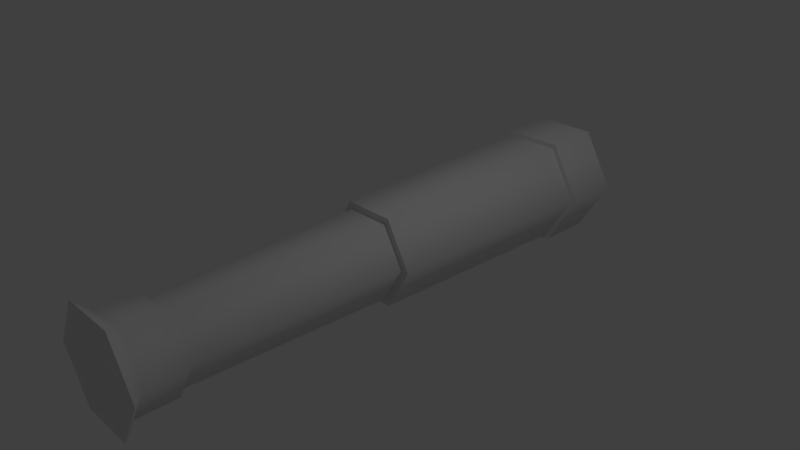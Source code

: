 # Source: telescope.blend  (saved by Blender 2.78.0; exported with 4.5.12 LTS)
import bpy
from mathutils import Matrix  # noqa: F401  (used for matrix-valued properties, if any)

bpy.ops.wm.read_factory_settings(use_empty=True)
scene = bpy.context.scene
scene.name = 'Scene'

# ---- collections
col_collection_1 = bpy.data.collections.new('Collection 1'); scene.collection.children.link(col_collection_1)

# ---- materials (node trees are filled in below, after node groups)
mat_material = bpy.data.materials.new('Material')
mat_material.alpha_threshold = 0.0
mat_material.use_transparent_shadow = False
mat_material.roughness = 0.5
mat_material.line_color = (0.0, 0.0, 0.0, 1.0)

# ---- material node trees

# ---- world
world_world = bpy.data.worlds.new('World'); scene.world = world_world
world_world.color = (0.05088, 0.05088, 0.05088)
world_world.use_sun_shadow = False
world_world.sun_shadow_jitter_overblur = 0.0
world_world.cycles.sampling_method = 'MANUAL'

# ---- cameras
cam_camera = bpy.data.cameras.new('Camera')
cam_camera.clip_end = 100.0
cam_camera.lens = 35.0
cam_camera.sensor_width = 32.0
cam_camera.sensor_height = 18.0
cam_camera.ortho_scale = 7.314
cam_camera.dof.focus_distance = 0.0
cam_camera.dof.aperture_fstop = 128.0

# ---- lights
light_lamp = bpy.data.lights.new('Lamp', 'POINT')
light_lamp.transmission_factor = 0.0
light_lamp.cutoff_distance = 30.0
light_lamp.energy = 100.0
light_lamp.shadow_buffer_clip_start = 1.001
light_lamp.shadow_soft_size = 0.1
light_lamp.shadow_maximum_resolution = 0.006
light_lamp.use_absolute_resolution = True

# ---- meshes
me_cylinder = bpy.data.meshes.new('Cylinder')
me_cylinder.from_pydata([(0.6121, 0.3534, 2.9), (2.285e-09, 0.7068, 2.9), (0.6121, -0.3534, 2.9), (-6.571e-08, -0.7068, 2.9), (-0.6121, -0.3534, 2.9), (-0.6121, 0.3534, 2.9), (-1.023e-08, 0.72, -1.0), (0.6235, 0.36, -1.0), (0.6235, -0.36, -1.0), (-7.318e-08, -0.72, -1.0), (-0.6235, -0.36, -1.0), (-0.6235, 0.36, -1.0), (1.154e-07, -0.5386, -4.002), (-0.4665, -0.2693, -4.002), (-0.4665, 0.2693, -4.002), (1.345e-08, 0.5387, -4.002), (0.4665, 0.2693, -4.002), (0.4665, -0.2693, -4.002), (1.56e-09, 0.6141, -4.0), (1.368e-07, 0.6141, -4.551), (-0.5318, 0.307, -4.0), (-0.5318, 0.307, -4.551), (1.178e-07, -0.6141, -4.0), (-0.5318, -0.307, -4.0), (0.5318, -0.307, -4.551), (2.53e-07, -0.6141, -4.551), (0.5318, 0.307, -4.551), (-0.5318, -0.307, -4.551), (0.5318, 0.307, -4.0), (0.5318, -0.307, -4.0), (1.158e-07, 0.4519, -4.552), (0.3913, 0.2259, -4.552), (-0.3913, 0.2259, -4.552), (-0.3913, -0.2259, -4.552), (2.191e-07, -0.4519, -4.552), (0.3913, -0.2259, -4.552), (-0.5342, -0.3084, -1.0), (-2.384e-11, -0.6169, -1.0), (-0.5342, 0.3084, -1.0), (-1.168e-07, 0.6169, -1.0), (0.5342, 0.3084, -1.0), (0.5342, -0.3084, -1.0), (-6.954e-09, 0.8, 2.2), (0.6928, 0.4, 2.2), (0.6928, -0.4, 2.2), (-7.689e-08, -0.8, 2.2), (-0.6928, -0.4, 2.2), (-0.6928, 0.4, 2.2), (-3.676e-09, 0.88, 2.2), (0.7621, 0.44, 2.2), (0.7621, -0.44, 2.2), (-8.061e-08, -0.88, 2.2), (-0.7621, -0.44, 2.2), (-0.7621, 0.44, 2.2), (1.158e-07, 0.7983, -4.722), (0.6913, 0.3991, -4.722), (-0.6913, 0.3991, -4.722), (-0.6913, -0.3991, -4.722), (2.668e-07, -0.7983, -4.722), (0.6913, -0.3991, -4.722), (0.7621, 0.44, 3.0), (-3.676e-09, 0.88, 3.0), (0.7621, -0.44, 3.0), (-8.061e-08, -0.88, 3.0), (-0.7621, -0.44, 3.0), (-0.7621, 0.44, 3.0), (0.0, -6.398e-08, 3.0)], [], [(6, 7, 8, 9, 10, 11), (30, 31, 35, 34, 33, 32), (22, 23, 27, 25), (21, 19, 54, 56), (12, 37, 36, 13), (29, 22, 25, 24), (13, 36, 38, 14), (20, 18, 19, 21), (14, 38, 39, 15), (18, 28, 26, 19), (15, 39, 40, 16), (27, 21, 56, 57), (16, 40, 41, 17), (23, 20, 21, 27), (24, 25, 58, 59), (17, 41, 37, 12), (19, 26, 55, 54), (28, 29, 24, 26), (26, 24, 59, 55), (25, 27, 57, 58), (22, 29, 28, 18, 20, 23), (11, 47, 42, 6), (10, 46, 47, 11), (9, 45, 46, 10), (8, 44, 45, 9), (7, 43, 44, 8), (6, 42, 43, 7), (48, 61, 60, 49), (49, 60, 62, 50), (50, 62, 63, 51), (51, 63, 64, 52), (52, 64, 65, 53), (53, 65, 61, 48), (53, 48, 49, 50, 51, 52), (31, 30, 54, 55), (30, 32, 56, 54), (32, 33, 57, 56), (33, 34, 58, 57), (34, 35, 59, 58), (35, 31, 55, 59), (0, 66, 2), (1, 0, 60, 61), (0, 2, 62, 60), (2, 3, 63, 62), (3, 4, 64, 63), (4, 5, 65, 64), (5, 1, 61, 65), (4, 66, 5), (5, 66, 1), (2, 66, 3), (1, 66, 0), (3, 66, 4)])
me_cylinder.polygons.foreach_set('use_smooth', [0, 0, 1, 1, 1, 1, 1, 1, 1, 1, 1, 1, 1, 1, 1, 1, 1, 1, 1, 1, 0, 1, 1, 1, 1, 1, 1, 1, 1, 1, 1, 1, 1, 0, 1, 1, 1, 1, 1, 1, 1, 1, 1, 1, 1, 1, 1, 1, 1, 1, 1, 1])
_k = set([(0, 1), (0, 2), (1, 5), (2, 3), (3, 4), (4, 5), (30, 31), (30, 32), (31, 35), (32, 33), (33, 34), (34, 35), (54, 55), (54, 56), (55, 59), (56, 57), (57, 58), (58, 59), (60, 61), (60, 62), (61, 65), (62, 63), (63, 64), (64, 65)])
me_cylinder.attributes.new('sharp_edge', 'BOOLEAN', 'EDGE').data.foreach_set('value', [ (min(e.vertices), max(e.vertices)) in _k for e in me_cylinder.edges])
_uv = me_cylinder.uv_layers.new(name='UVMap')
_uv.uv.foreach_set('vector', [0.4375, 0.3594, 0.5, 0.2656, 0.6094, 0.2656, 0.6719, 0.3594, 0.6094, 0.4531, 0.5, 0.4531, 0.7031, 0.5, 0.75, 0.4219, 0.8438, 0.4219, 0.8906, 0.5, 0.8438, 0.5781, 0.75, 0.5781, 0.1719, 0.07812, 0.09375, 0.07812, 0.09375, 0.0, 0.1719, 0.0, 0.7656, 0.2812, 0.875, 0.2812, 0.9062, 0.3281, 0.7344, 0.3281, 0.2031, 0.1094, 0.2031, 0.5156, 0.1094, 0.5156, 0.1094, 0.1094, 0.25, 0.07812, 0.1719, 0.07812, 0.1719, 0.0, 0.25, 0.0, 0.1094, 0.1094, 0.1094, 0.5156, 0.01562, 0.5156, 0.01562, 0.1094, 0.09375, 0.07812, 0.1719, 0.07812, 0.1719, 0.0, 0.09375, 0.0, 0.1094, 0.1094, 0.1094, 0.5156, 0.2031, 0.5156, 0.2031, 0.1094, 0.1719, 0.07812, 0.25, 0.07812, 0.25, 0.0, 0.1719, 0.0, 0.2031, 0.1094, 0.2031, 0.5156, 0.2969, 0.5156, 0.2969, 0.1094, 0.875, 0.0625, 0.7656, 0.0625, 0.7344, 0.01562, 0.9062, 0.01562, 0.2969, 0.1094, 0.2969, 0.5156, 0.3906, 0.5156, 0.3906, 0.1094, 0.09375, 0.07812, 0.01562, 0.07812, 0.01562, 0.0, 0.09375, 0.0, 0.875, 0.2812, 0.9375, 0.1719, 1.0, 0.1719, 0.9062, 0.3281, 0.2969, 0.1094, 0.2969, 0.5156, 0.2031, 0.5156, 0.2031, 0.1094, 0.875, 0.2812, 0.9375, 0.1719, 1.0, 0.1719, 0.9062, 0.3281, 0.25, 0.07812, 0.3281, 0.07812, 0.3281, 0.0, 0.25, 0.0, 0.9375, 0.1719, 0.875, 0.0625, 0.9062, 0.01562, 1.0, 0.1719, 0.9375, 0.1719, 0.875, 0.0625, 0.9062, 0.01562, 1.0, 0.1719, 0.7188, 0.1719, 0.7656, 0.09375, 0.8594, 0.09375, 0.9062, 0.1719, 0.8594, 0.25, 0.7656, 0.25, 0.1406, 0.5469, 0.1406, 0.9844, 0.25, 0.9844, 0.25, 0.5469, 0.1406, 0.5469, 0.1406, 0.9844, 0.03125, 0.9844, 0.03125, 0.5469, 0.25, 0.5469, 0.25, 0.9844, 0.1406, 0.9844, 0.1406, 0.5469, 0.3594, 0.5469, 0.3594, 0.9844, 0.25, 0.9844, 0.25, 0.5469, 0.3594, 0.5469, 0.3594, 0.9844, 0.4688, 0.9844, 0.4688, 0.5469, 0.25, 0.5469, 0.25, 0.9844, 0.3594, 0.9844, 0.3594, 0.5469, 0.4844, 0.75, 0.6094, 0.75, 0.6094, 0.625, 0.4844, 0.625, 0.4844, 0.625, 0.6094, 0.625, 0.6094, 0.5, 0.4844, 0.5, 0.4844, 0.6094, 0.6094, 0.6094, 0.6094, 0.7344, 0.4844, 0.7344, 0.4844, 0.7344, 0.6094, 0.7344, 0.6094, 0.8594, 0.4844, 0.8594, 0.4844, 0.8594, 0.6094, 0.8594, 0.6094, 0.9844, 0.4844, 0.9844, 0.4844, 0.875, 0.6094, 0.875, 0.6094, 0.75, 0.4844, 0.75, 0.5, 0.2344, 0.4375, 0.125, 0.5, 0.01562, 0.625, 0.01562, 0.6875, 0.125, 0.625, 0.2344, 0.75, 0.4219, 0.7031, 0.5, 0.6406, 0.5, 0.7188, 0.3594, 0.7031, 0.5, 0.75, 0.5781, 0.7188, 0.6406, 0.6406, 0.5, 0.75, 0.5781, 0.8438, 0.5781, 0.875, 0.6406, 0.7188, 0.6406, 0.8438, 0.5781, 0.8906, 0.5, 0.9531, 0.5, 0.875, 0.6406, 0.8906, 0.5, 0.8438, 0.4219, 0.875, 0.3594, 0.9531, 0.5, 0.8438, 0.4219, 0.75, 0.4219, 0.7188, 0.3594, 0.875, 0.3594, 0.875, 0.7031, 0.8047, 0.8281, 0.7344, 0.7031, 0.9531, 0.8281, 0.875, 0.7031, 0.8906, 0.6719, 0.9844, 0.8281, 0.875, 0.7031, 0.7344, 0.7031, 0.7188, 0.6719, 0.8906, 0.6719, 0.7344, 0.7031, 0.6562, 0.8281, 0.625, 0.8281, 0.7188, 0.6719, 0.6562, 0.8281, 0.7344, 0.9531, 0.7188, 0.9844, 0.625, 0.8281, 0.7344, 0.9531, 0.875, 0.9531, 0.8906, 0.9844, 0.7188, 0.9844, 0.875, 0.9531, 0.9531, 0.8281, 0.9844, 0.8281, 0.8906, 0.9844, 0.7344, 0.9531, 0.8047, 0.8281, 0.875, 0.9531, 0.875, 0.9531, 0.8047, 0.8281, 0.9531, 0.8281, 0.7344, 0.7031, 0.8047, 0.8281, 0.6562, 0.8281, 0.9531, 0.8281, 0.8047, 0.8281, 0.875, 0.7031, 0.6562, 0.8281, 0.8047, 0.8281, 0.7344, 0.9531])
_ca = me_cylinder.color_attributes.new('Col', 'BYTE_COLOR', 'CORNER')
_ca.data.foreach_set('color', [0.624, 0.624, 0.624, 1.0, 0.05951, 0.05951, 0.05951, 1.0, 0.05951, 0.05951, 0.05951, 1.0, 0.624, 0.624, 0.624, 1.0, 1.0, 1.0, 1.0, 1.0, 1.0, 1.0, 1.0, 1.0, 0.6376, 0.6376, 0.6376, 1.0, 1.0, 1.0, 1.0, 1.0, 1.0, 1.0, 1.0, 1.0, 0.624, 0.624, 0.624, 1.0, 0.624, 0.624, 0.624, 1.0, 0.624, 0.624, 0.624, 1.0, 0.624, 0.624, 0.624, 1.0, 1.0, 1.0, 1.0, 1.0, 0.624, 0.624, 0.624, 1.0, 0.624, 0.624, 0.624, 1.0, 0.624, 0.624, 0.624, 1.0, 0.624, 0.624, 0.624, 1.0, 0.624, 0.624, 0.624, 1.0, 1.0, 1.0, 1.0, 1.0, 0.624, 0.624, 0.624, 1.0, 0.624, 0.624, 0.624, 1.0, 1.0, 1.0, 1.0, 1.0, 1.0, 1.0, 1.0, 1.0, 0.07421, 0.07421, 0.07421, 1.0, 0.624, 0.624, 0.624, 1.0, 0.624, 0.624, 0.624, 1.0, 0.07421, 0.07421, 0.07421, 1.0, 1.0, 1.0, 1.0, 1.0, 1.0, 1.0, 1.0, 1.0, 1.0, 1.0, 1.0, 1.0, 1.0, 1.0, 1.0, 1.0, 1.0, 1.0, 1.0, 1.0, 0.624, 0.624, 0.624, 1.0, 0.624, 0.624, 0.624, 1.0, 0.624, 0.624, 0.624, 1.0, 1.0, 1.0, 1.0, 1.0, 1.0, 1.0, 1.0, 1.0, 0.6308, 0.6308, 0.6308, 1.0, 0.624, 0.624, 0.624, 1.0, 0.624, 0.624, 0.624, 1.0, 0.07421, 0.07421, 0.07421, 1.0, 0.07421, 0.07421, 0.07421, 1.0, 0.624, 0.624, 0.624, 1.0, 0.624, 0.624, 0.624, 1.0, 0.6308, 0.6308, 0.6308, 1.0, 0.05951, 0.05951, 0.05951, 1.0, 0.07421, 0.07421, 0.07421, 1.0, 0.624, 0.624, 0.624, 1.0, 0.624, 0.624, 0.624, 1.0, 1.0, 1.0, 1.0, 1.0, 1.0, 1.0, 1.0, 1.0, 0.07421, 0.07421, 0.07421, 1.0, 0.05951, 0.05951, 0.05951, 1.0, 0.05951, 0.05951, 0.05951, 1.0, 0.07421, 0.07421, 0.07421, 1.0, 1.0, 1.0, 1.0, 1.0, 1.0, 1.0, 1.0, 1.0, 0.9131, 0.9131, 0.9131, 1.0, 0.624, 0.624, 0.624, 1.0, 0.07421, 0.07421, 0.07421, 1.0, 0.624, 0.624, 0.624, 1.0, 0.624, 0.624, 0.624, 1.0, 0.07421, 0.07421, 0.07421, 1.0, 0.07421, 0.07421, 0.07421, 1.0, 0.05951, 0.05951, 0.05951, 1.0, 0.624, 0.624, 0.624, 1.0, 0.624, 0.624, 0.624, 1.0, 0.624, 0.624, 0.624, 1.0, 0.07421, 0.07421, 0.07421, 1.0, 0.07421, 0.07421, 0.07421, 1.0, 0.624, 0.624, 0.624, 1.0, 0.07421, 0.07421, 0.07421, 1.0, 0.07421, 0.07421, 0.07421, 1.0, 0.07421, 0.07421, 0.07421, 1.0, 0.07421, 0.07421, 0.07421, 1.0, 0.07421, 0.07421, 0.07421, 1.0, 0.07421, 0.07421, 0.07421, 1.0, 0.07421, 0.07421, 0.07421, 1.0, 0.07421, 0.07421, 0.07421, 1.0, 0.624, 0.624, 0.624, 1.0, 0.624, 0.624, 0.624, 1.0, 1.0, 1.0, 1.0, 1.0, 0.624, 0.624, 0.624, 1.0, 0.624, 0.624, 0.624, 1.0, 0.07421, 0.07421, 0.07421, 1.0, 0.07421, 0.07421, 0.07421, 1.0, 0.624, 0.624, 0.624, 1.0, 1.0, 1.0, 1.0, 1.0, 1.0, 1.0, 1.0, 1.0, 1.0, 1.0, 1.0, 1.0, 1.0, 1.0, 1.0, 1.0, 0.624, 0.624, 0.624, 1.0, 0.624, 0.624, 0.624, 1.0, 1.0, 1.0, 1.0, 1.0, 1.0, 1.0, 1.0, 1.0, 1.0, 1.0, 1.0, 1.0, 1.0, 1.0, 1.0, 1.0, 0.624, 0.624, 0.624, 1.0, 0.624, 0.624, 0.624, 1.0, 1.0, 1.0, 1.0, 1.0, 1.0, 1.0, 1.0, 1.0, 0.05951, 0.05951, 0.05951, 1.0, 0.05951, 0.05951, 0.05951, 1.0, 0.624, 0.624, 0.624, 1.0, 0.624, 0.624, 0.624, 1.0, 0.05951, 0.05951, 0.05951, 1.0, 0.05951, 0.05951, 0.05951, 1.0, 0.05951, 0.05951, 0.05951, 1.0, 0.05951, 0.05951, 0.05951, 1.0, 0.624, 0.624, 0.624, 1.0, 0.624, 0.624, 0.624, 1.0, 0.05951, 0.05951, 0.05951, 1.0, 0.05951, 0.05951, 0.05951, 1.0, 0.624, 0.624, 0.624, 1.0, 0.624, 0.624, 0.624, 1.0, 0.05951, 0.05951, 0.05951, 1.0, 0.05951, 0.05951, 0.05951, 1.0, 0.05951, 0.05951, 0.05951, 1.0, 0.05951, 0.05951, 0.05951, 1.0, 0.05951, 0.05951, 0.05951, 1.0, 0.05951, 0.05951, 0.05951, 1.0, 0.05951, 0.05951, 0.05951, 1.0, 0.05951, 0.05951, 0.05951, 1.0, 0.624, 0.624, 0.624, 1.0, 0.624, 0.624, 0.624, 1.0, 0.624, 0.624, 0.624, 1.0, 0.624, 0.624, 0.624, 1.0, 1.0, 1.0, 1.0, 1.0, 1.0, 1.0, 1.0, 1.0, 1.0, 1.0, 1.0, 1.0, 1.0, 1.0, 1.0, 1.0, 1.0, 1.0, 1.0, 1.0, 1.0, 1.0, 1.0, 1.0, 1.0, 1.0, 1.0, 1.0, 1.0, 1.0, 1.0, 1.0, 0.624, 0.624, 0.624, 1.0, 0.624, 0.624, 0.624, 1.0, 1.0, 1.0, 1.0, 1.0, 0.624, 0.624, 0.624, 1.0, 0.05951, 0.05951, 0.05951, 1.0, 0.05951, 0.05951, 0.05951, 1.0, 0.624, 0.624, 0.624, 1.0, 1.0, 1.0, 1.0, 1.0, 1.0, 1.0, 1.0, 1.0, 0.6376, 0.6376, 0.6376, 1.0, 0.624, 0.624, 0.624, 1.0, 1.0, 1.0, 1.0, 1.0, 0.6376, 0.6376, 0.6376, 1.0, 0.624, 0.624, 0.624, 1.0, 0.624, 0.624, 0.624, 1.0, 0.624, 0.624, 0.624, 1.0, 0.624, 0.624, 0.624, 1.0, 0.624, 0.624, 0.624, 1.0, 0.624, 0.624, 0.624, 1.0, 0.624, 0.624, 0.624, 1.0, 0.624, 0.624, 0.624, 1.0, 0.624, 0.624, 0.624, 1.0, 0.624, 0.624, 0.624, 1.0, 0.624, 0.624, 0.624, 1.0, 0.624, 0.624, 0.624, 1.0, 1.0, 1.0, 1.0, 1.0, 1.0, 1.0, 1.0, 1.0, 0.624, 0.624, 0.624, 1.0, 1.0, 1.0, 1.0, 1.0, 1.0, 1.0, 1.0, 1.0, 1.0, 1.0, 1.0, 1.0, 1.0, 1.0, 1.0, 1.0, 1.0, 1.0, 1.0, 1.0, 0.7991, 0.7991, 0.7991, 1.0, 1.0, 1.0, 1.0, 1.0, 0.6514, 0.6514, 0.6514, 1.0, 1.0, 1.0, 1.0, 1.0, 1.0, 1.0, 1.0, 1.0, 0.624, 0.624, 0.624, 1.0, 1.0, 1.0, 1.0, 1.0, 1.0, 1.0, 1.0, 1.0, 1.0, 1.0, 1.0, 1.0, 1.0, 1.0, 1.0, 1.0, 1.0, 1.0, 1.0, 1.0, 0.6939, 0.6939, 0.6939, 1.0, 0.624, 0.624, 0.624, 1.0, 1.0, 1.0, 1.0, 1.0, 0.6939, 0.6939, 0.6939, 1.0, 0.624, 0.624, 0.624, 1.0, 0.6514, 0.6514, 0.6514, 1.0, 0.624, 0.624, 0.624, 1.0, 0.624, 0.624, 0.624, 1.0, 0.624, 0.624, 0.624, 1.0, 0.624, 0.624, 0.624, 1.0, 0.6514, 0.6514, 0.6514, 1.0, 0.624, 0.624, 0.624, 1.0, 0.6514, 0.6514, 0.6514, 1.0, 0.624, 0.624, 0.624, 1.0, 0.624, 0.624, 0.624, 1.0, 0.624, 0.624, 0.624, 1.0, 0.7991, 0.7991, 0.7991, 1.0, 0.624, 0.624, 0.624, 1.0, 0.624, 0.624, 0.624, 1.0, 0.7991, 0.7991, 0.7991, 1.0, 0.6514, 0.6514, 0.6514, 1.0, 1.0, 1.0, 1.0, 1.0, 0.7991, 0.7991, 0.7991, 1.0, 0.6939, 0.6939, 0.6939, 1.0, 0.6514, 0.6514, 0.6514, 1.0, 0.7991, 0.7991, 0.7991, 1.0, 1.0, 1.0, 1.0, 1.0, 0.6939, 0.6939, 0.6939, 1.0, 0.7991, 0.7991, 0.7991, 1.0, 0.624, 0.624, 0.624, 1.0])
me_cylinder.materials.append(mat_material)
me_cylinder.use_remesh_preserve_volume = False
me_cylinder.use_remesh_preserve_attributes = False
me_cylinder.use_mirror_vertex_groups = False
me_cylinder.update()
arm_root = bpy.data.armatures.new('root')  # bones are not reproduced

# ---- objects
ob_armature = bpy.data.objects.new('Armature', arm_root)
ob_telescope = bpy.data.objects.new('Telescope', me_cylinder)
ob_lamp = bpy.data.objects.new('Lamp', light_lamp)
ob_camera = bpy.data.objects.new('Camera', cam_camera)

# ---- transforms, parenting, visibility, modifiers, constraints
ob_armature.location = (0.0, 0.0, 0.0)
ob_armature.lineart.crease_threshold = 0.0
ob_telescope.parent = ob_armature
ob_telescope.location = (0.0, 1.0, 0.0)
ob_telescope.rotation_euler = (-1.571, 1.571, 0.0)
ob_telescope.lineart.crease_threshold = 0.0
_vg = ob_telescope.vertex_groups.new(name='forelens')
_vg.add([0, 1, 2, 3, 4, 5, 6, 7, 8, 9, 10, 11, 42, 43, 44, 45, 46, 47, 48, 49, 50, 51, 52, 53, 60, 61, 62, 63, 64, 65, 66], 1.0, 'REPLACE')
_vg = ob_telescope.vertex_groups.new(name='eyelet')
_vg.add([12, 13, 14, 15, 16, 17, 18, 19, 20, 21, 22, 23, 24, 25, 26, 27, 28, 29, 30, 31, 32, 33, 34, 35, 36, 37, 38, 39, 40, 41, 54, 55, 56, 57, 58, 59], 1.0, 'REPLACE')
_m = ob_telescope.modifiers.new('Armature', 'ARMATURE')
_m.object = ob_armature
ob_lamp.location = (4.076, 1.005, 5.904)
ob_lamp.rotation_euler = (0.6503, 0.05522, 1.866)
ob_lamp.lock_rotations_4d = False
ob_lamp.empty_display_type = 'ARROWS'
ob_lamp.color = (0.0, 0.0, 0.0, 0.0)
ob_lamp.lineart.crease_threshold = 0.0
ob_camera.location = (7.481, -6.508, 5.344)
ob_camera.rotation_euler = (1.109, 0.0, 0.8149)
ob_camera.lock_rotations_4d = False
ob_camera.empty_display_type = 'ARROWS'
ob_camera.color = (0.0, 0.0, 0.0, 0.0)
ob_camera.display_type = 'WIRE'
ob_camera.lineart.crease_threshold = 0.0

# ---- collection membership
col_collection_1.objects.link(ob_armature)
col_collection_1.objects.link(ob_telescope)
col_collection_1.objects.link(ob_lamp)
col_collection_1.objects.link(ob_camera)

# ---- scene / render settings (as saved in the file)
scene.camera = ob_camera
scene.frame_start = 1; scene.frame_end = 60; scene.frame_set(55)
scene.render.engine = 'BLENDER_EEVEE_NEXT'
scene.render.resolution_percentage = 50
scene.render.dither_intensity = 0.0
scene.cycles.use_denoising = False
scene.cycles.samples = 128
scene.cycles.sampling_pattern = 'TABULATED_SOBOL'
scene.cycles.light_sampling_threshold = 0.0
scene.cycles.use_adaptive_sampling = False
scene.cycles.use_light_tree = False
scene.cycles.blur_glossy = 0.0
scene.cycles.sample_clamp_indirect = 0.0
scene.view_settings.view_transform = 'Standard'
scene.unit_settings.scale_length = 0.1
bpy.context.view_layer.update()
